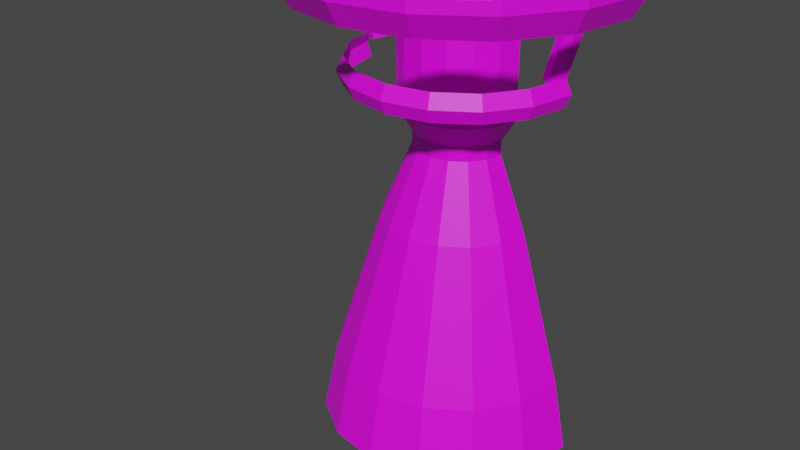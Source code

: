 # Source: model.blend  (saved by Blender 3.2.14; exported with 4.5.12 LTS)
import bpy
from mathutils import Matrix  # noqa: F401  (used for matrix-valued properties, if any)

bpy.ops.wm.read_factory_settings(use_empty=True)
scene = bpy.context.scene
scene.name = 'Scene'

# ---- images (referenced by path relative to the original .blend; pixels are not part of the script)
import os
ASSET_DIR = os.environ.get("B2B_ASSET_DIR", "")  # directory of the original .blend (textures are referenced by path, not embedded)
HERE = os.path.dirname(os.path.abspath(__file__))  # packed textures are extracted next to this script under _unpacked/

def load_image(name, relpath, width, height, colorspace="sRGB"):
    """Load a texture the original file referenced (path relative to the .blend, or extracted next to this script)."""
    p = next((c for c in (os.path.join(HERE, relpath), os.path.join(ASSET_DIR, relpath)) if relpath and os.path.exists(c)), "")
    if p:
        img = bpy.data.images.load(p, check_existing=True)
        img.name = name
    else:  # same state as the original file: an image datablock whose file is absent (Cycles renders it pink)
        img = bpy.data.images.new(name, width, height)
        img.source = "FILE"
        img.filepath = "//" + (relpath or name)
    img.colorspace_settings.name = colorspace
    return img
img_texture_png = load_image('texture.png', 'texture.png', 1024, 1024, 'sRGB')

# ---- materials (node trees are filled in below, after node groups)
mat_material = bpy.data.materials.new('Material')

# ---- material node trees
mat_material.use_nodes = True; mat_material.node_tree.nodes.clear()
_N = mat_material.node_tree.nodes; _L = mat_material.node_tree.links
n0 = _N.new('ShaderNodeBsdfPrincipled'); n0.name = 'Principled BSDF'; n0.location = (10, 300)
n0.distribution = 'GGX'
n0.subsurface_method = 'RANDOM_WALK_SKIN'
n0.inputs[3].default_value = 1.45
n0.inputs[27].default_value = (0.0, 0.0, 0.0, 1.0)
n0.inputs[28].default_value = 1.0
n1 = _N.new('ShaderNodeOutputMaterial'); n1.name = 'Material Output'; n1.location = (300, 300)
n2 = _N.new('ShaderNodeTexImage'); n2.name = 'Image Texture'; n2.location = (-280, 280)
n2.image = img_texture_png
_L.new(n0.outputs[0], n1.inputs[0])
_L.new(n2.outputs[0], n0.inputs[0])
n1.is_active_output = True

# ---- world
world_world = bpy.data.worlds.new('World'); scene.world = world_world
world_world.use_nodes = True; world_world.node_tree.nodes.clear()
_N = world_world.node_tree.nodes; _L = world_world.node_tree.links
n0 = _N.new('ShaderNodeOutputWorld'); n0.name = 'World Output'; n0.location = (300, 300)
n1 = _N.new('ShaderNodeBackground'); n1.name = 'Background'; n1.location = (10, 300)
n1.inputs[0].default_value = (0.05088, 0.05088, 0.05088, 1.0)
_L.new(n1.outputs[0], n0.inputs[0])
n0.is_active_output = True
world_world.color = (0.05088, 0.05088, 0.05088)
world_world.use_sun_shadow = False
world_world.sun_shadow_jitter_overblur = 0.0

# ---- meshes
me_cylinder = bpy.data.meshes.new('Cylinder')
me_cylinder.from_pydata([(0.75, -3.278e-08, 0.9506), (0.4855, -2.122e-08, 0.536), (-0.3678, 1.007e-08, 0.5861), (0.75, -3.278e-08, 1.0), (0.4486, -0.1858, 0.536), (0.4527, 1.007e-08, 0.5614), (0.4224, -0.175, 0.5937), (0.6929, -0.287, 0.9506), (0.3433, -0.3433, 0.536), (-0.4507, -1.455e-08, 0.8805), (0.3233, -0.3233, 0.5937), (0.6929, -0.287, 1.0), (0.1858, -0.4486, 0.536), (0.175, -0.4224, 0.5937), (0.5406, -1.455e-08, 0.8544), (0.5303, -0.5303, 0.9506), (-4.207e-08, -0.4855, 0.536), (-0.3807, -0.03251, 0.5823), (-4.01e-08, -0.4572, 0.5937), (0.5303, -0.5303, 1.0), (-0.1858, -0.4486, 0.536), (0.4397, -0.03251, 0.5651), (-0.175, -0.4224, 0.5937), (0.287, -0.6929, 0.9506), (-0.3433, -0.3433, 0.536), (-0.3233, -0.3233, 0.5937), (-0.4637, -0.03251, 0.8767), (0.287, -0.6929, 1.0), (-0.4486, -0.1858, 0.536), (0.5276, -0.03251, 0.8581), (-0.4224, -0.175, 0.5937), (-0.4855, 5.79e-09, 0.536), (-6.557e-08, -0.75, 0.9506), (-0.412, -0.04598, 0.5732), (-6.557e-08, -0.75, 1.0), (0.4613, -1.988e-08, 0.4801), (0.4085, -0.04598, 0.5742), (0.4262, -0.1765, 0.4801), (-0.287, -0.6929, 0.9506), (0.3262, -0.3262, 0.4801), (0.1765, -0.4262, 0.4801), (-0.4949, -0.04598, 0.8677), (-0.287, -0.6929, 1.0), (-4.011e-08, -0.4613, 0.4801), (-0.1765, -0.4262, 0.4801), (0.4964, -0.04598, 0.8672), (-0.5303, -0.5303, 0.9506), (-0.3262, -0.3262, 0.4801), (-0.4262, -0.1765, 0.4801), (-0.4432, -0.03251, 0.5641), (-0.5303, -0.5303, 1.0), (-0.4613, 5.78e-09, 0.4801), (0.3773, -0.03251, 0.5833), (-0.6929, -0.287, 0.9506), (-0.5261, -0.03251, 0.8586), (-0.6929, -0.287, 1.0), (0.4652, -0.03251, 0.8763), (-0.75, 8.944e-09, 0.9506), (-0.4561, 1.263e-08, 0.5604), (-0.75, 8.944e-09, 1.0), (0.3644, 1.263e-08, 0.5871), (0.1881, -7.232e-08, 0.8542), (-0.539, -1.199e-08, 0.8548), (0.1738, -0.07199, 0.8542), (0.4523, -1.199e-08, 0.8801), (0.133, -0.133, 0.8542), (0.07199, -0.1738, 0.8542), (-4.697e-08, -0.1881, 0.8542), (-0.07199, -0.1738, 0.8542), (-0.133, -0.133, 0.8542), (-0.1738, -0.07199, 0.8542), (-0.1881, 8.554e-09, 0.8542), (0.6939, -3.005e-08, 0.8542), (0.6411, -0.2656, 0.8542), (0.4907, -0.4907, 0.8542), (0.2656, -0.6411, 0.8542), (-6.234e-08, -0.6939, 0.8542), (-0.2656, -0.6411, 0.8542), (-0.4907, -0.4907, 0.8542), (-0.6411, -0.2656, 0.8542), (-0.6939, 8.554e-09, 0.8542), (0.2555, -9.823e-08, 0.7608), (0.2361, -0.09778, 0.7608), (0.1807, -0.1807, 0.7608), (0.09778, -0.2361, 0.7608), (-5.509e-08, -0.2555, 0.7608), (-0.09778, -0.2361, 0.7608), (-0.1807, -0.1807, 0.7608), (-0.2361, -0.09778, 0.7608), (-0.2555, 1.162e-08, 0.7608), (0.2555, -9.823e-08, 0.3782), (0.2361, -0.09778, 0.3782), (0.1807, -0.1807, 0.3782), (0.09778, -0.2361, 0.3782), (-1.264e-07, -0.2555, 0.3782), (-0.09778, -0.2361, 0.3782), (-0.1807, -0.1807, 0.3782), (-0.2361, -0.09778, 0.3782), (-0.2555, 1.162e-08, 0.3782), (0.1932, -7.7e-08, 0.2827), (0.1785, -0.07394, 0.2827), (0.1366, -0.1366, 0.2827), (0.07394, -0.1785, 0.2827), (-1.214e-07, -0.1932, 0.2827), (-0.07394, -0.1785, 0.2827), (-0.1366, -0.1366, 0.2827), (-0.1785, -0.07394, 0.2827), (-0.1932, 6.06e-09, 0.2827), (0.1932, -7.7e-08, 0.2221), (0.1785, -0.07394, 0.2221), (0.1366, -0.1366, 0.2221), (0.07394, -0.1785, 0.2221), (-1.229e-07, -0.1932, 0.2221), (-0.07394, -0.1785, 0.2221), (-0.1366, -0.1366, 0.2221), (-0.1785, -0.07394, 0.2221), (-0.1932, 6.06e-09, 0.2221), (0.3198, -1.226e-07, -0.08074), (0.2955, -0.1224, -0.08074), (0.2262, -0.2262, -0.08074), (0.1224, -0.2955, -0.08074), (-1.499e-07, -0.3198, -0.08074), (-0.1224, -0.2955, -0.08074), (-0.2262, -0.2262, -0.08074), (-0.2955, -0.1224, -0.08074), (-0.3198, 1.492e-08, -0.08074), (0.5113, -1.915e-07, -0.705), (0.4724, -0.1957, -0.705), (0.3615, -0.3615, -0.705), (0.1957, -0.4724, -0.705), (-1.679e-07, -0.5113, -0.705), (-0.1957, -0.4724, -0.705), (-0.3615, -0.3615, -0.705), (-0.4724, -0.1957, -0.705), (-0.5113, 2.83e-08, -0.705), (0.5697, -2.13e-07, -0.9952), (0.5263, -0.218, -0.9952), (0.4028, -0.4028, -0.9952), (0.218, -0.5263, -0.9952), (-1.809e-07, -0.5697, -0.9952), (-0.218, -0.5263, -0.9952), (-0.4028, -0.4028, -0.9952), (-0.5263, -0.218, -0.9952), (-0.5697, 3.196e-08, -0.9952), (-0.4507, -0.03283, 0.5937), (-0.4432, -0.03251, 0.5641), (-0.4625, 5.515e-09, 0.583), (0.4604, -2.013e-08, 0.5872), (0.4528, -0.02199, 0.5937)], [(33, 49), (49, 58)], [(0, 3, 11, 7), (7, 11, 19, 15), (15, 19, 27, 23), (23, 27, 34, 32), (32, 34, 42, 38), (38, 42, 50, 46), (46, 50, 55, 53), (53, 55, 59, 57), (0, 7, 73, 72), (61, 63, 82, 81), (38, 46, 78, 77), (23, 32, 76, 75), (7, 15, 74, 73), (46, 53, 79, 78), (32, 38, 77, 76), (15, 23, 75, 74), (53, 57, 80, 79), (88, 89, 98, 97), (63, 65, 83, 82), (65, 66, 84, 83), (66, 67, 85, 84), (67, 68, 86, 85), (68, 69, 87, 86), (69, 70, 88, 87), (70, 71, 89, 88), (81, 82, 91, 90), (82, 83, 92, 91), (83, 84, 93, 92), (84, 85, 94, 93), (85, 86, 95, 94), (86, 87, 96, 95), (87, 88, 97, 96), (101, 102, 111, 110), (95, 96, 105, 104), (96, 97, 106, 105), (97, 98, 107, 106), (90, 91, 100, 99), (91, 92, 101, 100), (92, 93, 102, 101), (93, 94, 103, 102), (94, 95, 104, 103), (115, 116, 125, 124), (102, 103, 112, 111), (103, 104, 113, 112), (104, 105, 114, 113), (105, 106, 115, 114), (106, 107, 116, 115), (99, 100, 109, 108), (100, 101, 110, 109), (108, 109, 118, 117), (109, 110, 119, 118), (110, 111, 120, 119), (111, 112, 121, 120), (112, 113, 122, 121), (113, 114, 123, 122), (114, 115, 124, 123), (128, 129, 138, 137), (122, 123, 132, 131), (123, 124, 133, 132), (124, 125, 134, 133), (117, 118, 127, 126), (118, 119, 128, 127), (119, 120, 129, 128), (120, 121, 130, 129), (121, 122, 131, 130), (129, 130, 139, 138), (130, 131, 140, 139), (131, 132, 141, 140), (132, 133, 142, 141), (133, 134, 143, 142), (126, 127, 136, 135), (127, 128, 137, 136), (2, 9, 26, 17), (17, 26, 41, 33), (29, 21, 5, 14), (21, 29, 45, 36), (36, 45, 56, 52), (52, 56, 64, 60), (4, 6, 10, 8), (8, 10, 13, 12), (12, 13, 18, 16), (16, 18, 22, 20), (20, 22, 25, 24), (24, 25, 30, 28), (28, 31, 51, 48), (1, 4, 37, 35), (20, 24, 47, 44), (12, 16, 43, 40), (4, 8, 39, 37), (24, 28, 48, 47), (16, 20, 44, 43), (8, 12, 40, 39), (6, 4, 1, 147, 148), (31, 28, 30, 144, 146), (62, 58, 145, 54), (54, 145, 33, 41)])
_uv = me_cylinder.uv_layers.new(name='UVMap')
_uv.uv.foreach_set('vector', [0.9948, 0.9743, 0.9948, 0.9969, 0.9572, 0.9969, 0.9572, 0.9743, 0.9572, 0.9743, 0.9572, 0.9969, 0.8499, 0.9969, 0.8499, 0.9743, 0.8499, 0.9743, 0.8499, 0.9969, 0.6894, 0.9969, 0.6894, 0.9743, 0.6894, 0.9743, 0.6894, 0.9969, 0.5, 0.9969, 0.5, 0.9743, 0.5, 0.9743, 0.5, 0.9969, 0.3106, 0.9969, 0.3106, 0.9743, 0.3106, 0.9743, 0.3106, 0.9969, 0.1501, 0.9969, 0.1501, 0.9743, 0.1501, 0.9743, 0.1501, 0.9969, 0.04284, 0.9969, 0.04284, 0.9743, 0.04284, 0.9743, 0.04284, 0.9969, 0.005172, 0.9969, 0.005172, 0.9743, 0.9948, 0.9743, 0.9572, 0.9743, 0.923, 0.93, 0.9578, 0.93, 0.6254, 0.9269, 0.6159, 0.9269, 0.661, 0.8801, 0.674, 0.8801, 0.3106, 0.9743, 0.1501, 0.9743, 0.1763, 0.93, 0.3248, 0.93, 0.6894, 0.9743, 0.5, 0.9743, 0.5, 0.93, 0.6752, 0.93, 0.9572, 0.9743, 0.8499, 0.9743, 0.8237, 0.93, 0.923, 0.93, 0.1501, 0.9743, 0.04284, 0.9743, 0.07701, 0.93, 0.1763, 0.93, 0.5, 0.9743, 0.3106, 0.9743, 0.3248, 0.93, 0.5, 0.93, 0.8499, 0.9743, 0.6894, 0.9743, 0.6752, 0.93, 0.8237, 0.93, 0.04284, 0.9743, 0.005172, 0.9743, 0.04216, 0.93, 0.07701, 0.93, 0.3463, 0.8801, 0.3333, 0.8801, 0.3371, 0.6883, 0.3497, 0.6883, 0.6159, 0.9269, 0.5887, 0.9269, 0.6241, 0.8801, 0.661, 0.8801, 0.5887, 0.9269, 0.548, 0.9269, 0.5688, 0.8801, 0.6241, 0.8801, 0.548, 0.9269, 0.5, 0.9269, 0.5037, 0.8801, 0.5688, 0.8801, 0.5, 0.9269, 0.452, 0.9269, 0.4385, 0.8801, 0.5037, 0.8801, 0.452, 0.9269, 0.4113, 0.9269, 0.3832, 0.8801, 0.4385, 0.8801, 0.4113, 0.9269, 0.3841, 0.9269, 0.3463, 0.8801, 0.3832, 0.8801, 0.3841, 0.9269, 0.3746, 0.9269, 0.3333, 0.8801, 0.3463, 0.8801, 0.674, 0.8801, 0.661, 0.8801, 0.6558, 0.6883, 0.6684, 0.6883, 0.661, 0.8801, 0.6241, 0.8801, 0.6199, 0.6883, 0.6558, 0.6883, 0.6241, 0.8801, 0.5688, 0.8801, 0.5661, 0.6883, 0.6199, 0.6883, 0.5688, 0.8801, 0.5037, 0.8801, 0.5027, 0.6883, 0.5661, 0.6883, 0.5037, 0.8801, 0.4385, 0.8801, 0.4393, 0.6883, 0.5027, 0.6883, 0.4385, 0.8801, 0.3832, 0.8801, 0.3856, 0.6883, 0.4393, 0.6883, 0.3832, 0.8801, 0.3463, 0.8801, 0.3497, 0.6883, 0.3856, 0.6883, 0.5911, 0.6405, 0.5493, 0.6405, 0.552, 0.6101, 0.593, 0.6101, 0.4393, 0.6883, 0.3856, 0.6883, 0.4089, 0.6405, 0.4507, 0.6405, 0.3856, 0.6883, 0.3497, 0.6883, 0.381, 0.6405, 0.4089, 0.6405, 0.3497, 0.6883, 0.3371, 0.6883, 0.3712, 0.6405, 0.381, 0.6405, 0.6684, 0.6883, 0.6558, 0.6883, 0.619, 0.6405, 0.6288, 0.6405, 0.6558, 0.6883, 0.6199, 0.6883, 0.5911, 0.6405, 0.619, 0.6405, 0.6199, 0.6883, 0.5661, 0.6883, 0.5493, 0.6405, 0.5911, 0.6405, 0.5661, 0.6883, 0.5027, 0.6883, 0.5, 0.6405, 0.5493, 0.6405, 0.5027, 0.6883, 0.4393, 0.6883, 0.4507, 0.6405, 0.5, 0.6405, 0.3869, 0.6101, 0.3773, 0.6101, 0.2944, 0.4583, 0.3104, 0.4583, 0.5493, 0.6405, 0.5, 0.6405, 0.5037, 0.6101, 0.552, 0.6101, 0.5, 0.6405, 0.4507, 0.6405, 0.4553, 0.6101, 0.5037, 0.6101, 0.4507, 0.6405, 0.4089, 0.6405, 0.4143, 0.6101, 0.4553, 0.6101, 0.4089, 0.6405, 0.381, 0.6405, 0.3869, 0.6101, 0.4143, 0.6101, 0.381, 0.6405, 0.3712, 0.6405, 0.3773, 0.6101, 0.3869, 0.6101, 0.6288, 0.6405, 0.619, 0.6405, 0.6204, 0.6101, 0.63, 0.6101, 0.619, 0.6405, 0.5911, 0.6405, 0.593, 0.6101, 0.6204, 0.6101, 0.63, 0.6101, 0.6204, 0.6101, 0.697, 0.4583, 0.7129, 0.4583, 0.6204, 0.6101, 0.593, 0.6101, 0.6516, 0.4583, 0.697, 0.4583, 0.593, 0.6101, 0.552, 0.6101, 0.5837, 0.4583, 0.6516, 0.4583, 0.552, 0.6101, 0.5037, 0.6101, 0.5037, 0.4583, 0.5837, 0.4583, 0.5037, 0.6101, 0.4553, 0.6101, 0.4236, 0.4583, 0.5037, 0.4583, 0.4553, 0.6101, 0.4143, 0.6101, 0.3557, 0.4583, 0.4236, 0.4583, 0.4143, 0.6101, 0.3869, 0.6101, 0.3104, 0.4583, 0.3557, 0.4583, 0.7401, 0.1455, 0.6316, 0.1455, 0.6463, 0.0, 0.7672, 0.0, 0.4236, 0.4583, 0.3557, 0.4583, 0.2672, 0.1455, 0.3757, 0.1455, 0.3557, 0.4583, 0.3104, 0.4583, 0.1947, 0.1455, 0.2672, 0.1455, 0.3104, 0.4583, 0.2944, 0.4583, 0.1692, 0.1455, 0.1947, 0.1455, 0.7129, 0.4583, 0.697, 0.4583, 0.8126, 0.1455, 0.8381, 0.1455, 0.697, 0.4583, 0.6516, 0.4583, 0.7401, 0.1455, 0.8126, 0.1455, 0.6516, 0.4583, 0.5837, 0.4583, 0.6316, 0.1455, 0.7401, 0.1455, 0.5837, 0.4583, 0.5037, 0.4583, 0.5037, 0.1455, 0.6316, 0.1455, 0.5037, 0.4583, 0.4236, 0.4583, 0.3757, 0.1455, 0.5037, 0.1455, 0.6316, 0.1455, 0.5037, 0.1455, 0.5037, 0.0, 0.6463, 0.0, 0.5037, 0.1455, 0.3757, 0.1455, 0.361, 0.0, 0.5037, 0.0, 0.3757, 0.1455, 0.2672, 0.1455, 0.2401, 0.0, 0.361, 0.0, 0.2672, 0.1455, 0.1947, 0.1455, 0.1593, 0.0, 0.2401, 0.0, 0.1947, 0.1455, 0.1692, 0.1455, 0.131, 0.0, 0.1593, 0.0, 0.8381, 0.1455, 0.8126, 0.1455, 0.848, 0.0, 0.8763, 0.0, 0.8126, 0.1455, 0.7401, 0.1455, 0.7672, 0.0, 0.848, 0.0, 0.253, 0.7979, 0.2021, 0.9338, 0.1942, 0.932, 0.2451, 0.7961, 0.2451, 0.7961, 0.1942, 0.932, 0.175, 0.9278, 0.2259, 0.7919, 0.8485, 0.9244, 0.7937, 0.7872, 0.8018, 0.7854, 0.8565, 0.9226, 0.7937, 0.7872, 0.8485, 0.9244, 0.829, 0.9286, 0.7743, 0.7914, 0.7743, 0.7914, 0.829, 0.9286, 0.8096, 0.9329, 0.7548, 0.7957, 0.7548, 0.7957, 0.8096, 0.9329, 0.8015, 0.9346, 0.7468, 0.7974, 0.7991, 0.7674, 0.7816, 0.7963, 0.7155, 0.7963, 0.7289, 0.7674, 0.7289, 0.7674, 0.7155, 0.7963, 0.6166, 0.7963, 0.6239, 0.7674, 0.6239, 0.7674, 0.6166, 0.7963, 0.5, 0.7963, 0.5, 0.7674, 0.5, 0.7674, 0.5, 0.7963, 0.3834, 0.7963, 0.3761, 0.7674, 0.3761, 0.7674, 0.3834, 0.7963, 0.2845, 0.7963, 0.2711, 0.7674, 0.2711, 0.7674, 0.2845, 0.7963, 0.2184, 0.7963, 0.2009, 0.7674, 0.2009, 0.7674, 0.1763, 0.7674, 0.1925, 0.7435, 0.2159, 0.7435, 0.8237, 0.7674, 0.7991, 0.7674, 0.7841, 0.7435, 0.8075, 0.7435, 0.3761, 0.7674, 0.2711, 0.7674, 0.2826, 0.7435, 0.3823, 0.7435, 0.6239, 0.7674, 0.5, 0.7674, 0.5, 0.7435, 0.6177, 0.7435, 0.7991, 0.7674, 0.7289, 0.7674, 0.7174, 0.7435, 0.7841, 0.7435, 0.2711, 0.7674, 0.2009, 0.7674, 0.2159, 0.7435, 0.2826, 0.7435, 0.5, 0.7674, 0.3761, 0.7674, 0.3823, 0.7435, 0.5, 0.7435, 0.7289, 0.7674, 0.6239, 0.7674, 0.6177, 0.7435, 0.7174, 0.7435, 0.7816, 0.7963, 0.7991, 0.7674, 0.8237, 0.7674, 0.8069, 0.7931, 0.8019, 0.7963, 0.1763, 0.7674, 0.2009, 0.7674, 0.2184, 0.7963, 0.1995, 0.7963, 0.1917, 0.791, 0.1479, 0.9219, 0.1988, 0.786, 0.2067, 0.7877, 0.1558, 0.9237, 0.1558, 0.9237, 0.2067, 0.7877, 0.2259, 0.7919, 0.175, 0.9278])
me_cylinder.materials.append(mat_material)
me_cylinder.update()

# ---- objects
ob_texture = bpy.data.objects.new('texture', img_texture_png)
ob_model = bpy.data.objects.new('model', me_cylinder)

# ---- transforms, parenting, visibility, modifiers, constraints
ob_texture.location = (0.0, 0.0, 0.0)
ob_texture.rotation_euler = (1.571, -0.0, -0.0)
ob_texture.empty_display_type = 'IMAGE'
ob_texture.empty_display_size = 1.99
ob_model.location = (0.0, 0.0, 0.0)

# ---- collection membership
scene.collection.objects.link(ob_texture)
scene.collection.objects.link(ob_model)

# ---- scene / render settings (as saved in the file)
scene.frame_start = 1; scene.frame_end = 250; scene.frame_set(1)
scene.render.engine = 'CYCLES'
scene.cycles.sampling_pattern = 'TABULATED_SOBOL'
scene.cycles.use_light_tree = False
scene.view_settings.view_transform = 'Filmic'
bpy.context.view_layer.update()

# ---- added for rendering (the .blend has no active camera and no usable light): camera, sun
cam_auto = bpy.data.cameras.new('AutoCamera')
cam_auto.lens = 50.0
cam_auto.sensor_width = 36.0
cam_auto.clip_end = 1000.0
ob_auto_camera = bpy.data.objects.new('AutoCamera', cam_auto)
scene.collection.objects.link(ob_auto_camera)
ob_auto_camera.location = (2.41153, -3.26884, 1.93161)
ob_auto_camera.rotation_euler = (1.09748, -7.21219e-08, 0.694738)
scene.camera = ob_auto_camera
light_auto_sun = bpy.data.lights.new('AutoSun', 'SUN')
light_auto_sun.energy = 3.0
light_auto_sun.angle = 0.0523599
ob_auto_sun = bpy.data.objects.new('AutoSun', light_auto_sun)
scene.collection.objects.link(ob_auto_sun)
ob_auto_sun.rotation_euler = (0.872665, 0.174533, 0.523599)
bpy.context.view_layer.update()
